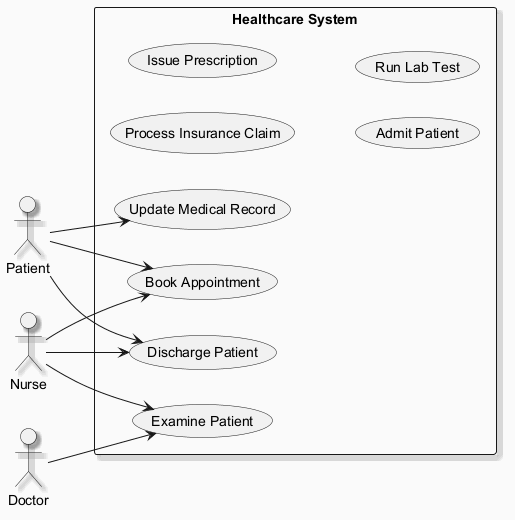

The diagram above was rendered by PlantUML. Its source (embedded in the PNG):
@startuml
skinparam backgroundColor #FAFAFA
skinparam classBackgroundColor #FFF3E0
skinparam classBorderColor #E65100
skinparam shadowing true
left to right direction
actor "Patient" as P
actor "Nurse" as N
actor "Doctor" as D
rectangle "Healthcare System" {
  usecase "Discharge Patient" as UC_DischargePatient
  usecase "Update Medical Record" as UC_UpdateMedicalRecord
  usecase "Examine Patient" as UC_ExaminePatient
  usecase "Process Insurance Claim" as UC_ProcessInsuranceClaim
  usecase "Book Appointment" as UC_BookAppointment
  usecase "Issue Prescription" as UC_IssuePrescription
  usecase "Admit Patient" as UC_AdmitPatient
  usecase "Run Lab Test" as UC_RunLabTest
}
P --> UC_UpdateMedicalRecord
P --> UC_BookAppointment
P --> UC_DischargePatient
N --> UC_DischargePatient
N --> UC_BookAppointment
N --> UC_ExaminePatient
D --> UC_ExaminePatient
@enduml